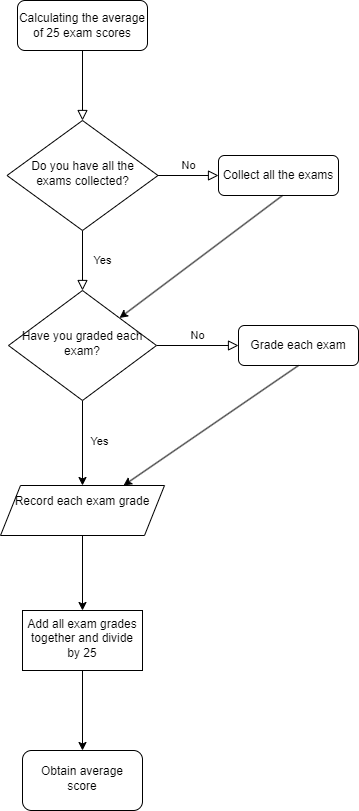

The diagram above was exported from draw.io. Its source (the exported page's mxGraphModel, read from the mxfile embedded in the PNG):
<mxGraphModel dx="2074" dy="1146" grid="1" gridSize="10" guides="1" tooltips="1" connect="1" arrows="1" fold="1" page="1" pageScale="1" pageWidth="827" pageHeight="1169" math="0" shadow="0">
  <root>
    <mxCell id="WIyWlLk6GJQsqaUBKTNV-0" />
    <mxCell id="WIyWlLk6GJQsqaUBKTNV-1" parent="WIyWlLk6GJQsqaUBKTNV-0" />
    <mxCell id="WIyWlLk6GJQsqaUBKTNV-2" value="" style="rounded=0;html=1;jettySize=auto;orthogonalLoop=1;fontSize=11;endArrow=block;endFill=0;endSize=8;strokeWidth=1;shadow=0;labelBackgroundColor=none;edgeStyle=orthogonalEdgeStyle;" parent="WIyWlLk6GJQsqaUBKTNV-1" source="WIyWlLk6GJQsqaUBKTNV-3" target="WIyWlLk6GJQsqaUBKTNV-6" edge="1">
      <mxGeometry relative="1" as="geometry" />
    </mxCell>
    <mxCell id="WIyWlLk6GJQsqaUBKTNV-3" value="Calculating the average of 25 exam scores" style="rounded=1;whiteSpace=wrap;html=1;fontSize=12;glass=0;strokeWidth=1;shadow=0;" parent="WIyWlLk6GJQsqaUBKTNV-1" vertex="1">
      <mxGeometry x="349" y="50" width="130" height="50" as="geometry" />
    </mxCell>
    <mxCell id="WIyWlLk6GJQsqaUBKTNV-4" value="Yes" style="rounded=0;html=1;jettySize=auto;orthogonalLoop=1;fontSize=11;endArrow=block;endFill=0;endSize=8;strokeWidth=1;shadow=0;labelBackgroundColor=none;edgeStyle=orthogonalEdgeStyle;" parent="WIyWlLk6GJQsqaUBKTNV-1" source="WIyWlLk6GJQsqaUBKTNV-6" target="WIyWlLk6GJQsqaUBKTNV-10" edge="1">
      <mxGeometry y="20" relative="1" as="geometry">
        <mxPoint as="offset" />
      </mxGeometry>
    </mxCell>
    <mxCell id="WIyWlLk6GJQsqaUBKTNV-5" value="No" style="edgeStyle=orthogonalEdgeStyle;rounded=0;html=1;jettySize=auto;orthogonalLoop=1;fontSize=11;endArrow=block;endFill=0;endSize=8;strokeWidth=1;shadow=0;labelBackgroundColor=none;" parent="WIyWlLk6GJQsqaUBKTNV-1" source="WIyWlLk6GJQsqaUBKTNV-6" target="WIyWlLk6GJQsqaUBKTNV-7" edge="1">
      <mxGeometry y="10" relative="1" as="geometry">
        <mxPoint as="offset" />
      </mxGeometry>
    </mxCell>
    <mxCell id="WIyWlLk6GJQsqaUBKTNV-6" value="Do you have all the exams collected?" style="rhombus;whiteSpace=wrap;html=1;shadow=0;fontFamily=Helvetica;fontSize=12;align=center;strokeWidth=1;spacing=6;spacingTop=-4;" parent="WIyWlLk6GJQsqaUBKTNV-1" vertex="1">
      <mxGeometry x="338.5" y="170" width="151" height="110" as="geometry" />
    </mxCell>
    <mxCell id="WIyWlLk6GJQsqaUBKTNV-7" value="Collect all the exams" style="rounded=1;whiteSpace=wrap;html=1;fontSize=12;glass=0;strokeWidth=1;shadow=0;" parent="WIyWlLk6GJQsqaUBKTNV-1" vertex="1">
      <mxGeometry x="550" y="205" width="120" height="40" as="geometry" />
    </mxCell>
    <mxCell id="WIyWlLk6GJQsqaUBKTNV-9" value="No" style="edgeStyle=orthogonalEdgeStyle;rounded=0;html=1;jettySize=auto;orthogonalLoop=1;fontSize=11;endArrow=block;endFill=0;endSize=8;strokeWidth=1;shadow=0;labelBackgroundColor=none;" parent="WIyWlLk6GJQsqaUBKTNV-1" source="WIyWlLk6GJQsqaUBKTNV-10" target="WIyWlLk6GJQsqaUBKTNV-12" edge="1">
      <mxGeometry y="10" relative="1" as="geometry">
        <mxPoint as="offset" />
      </mxGeometry>
    </mxCell>
    <mxCell id="YDGnDq3DtpZfrg6ygahK-2" value="" style="edgeStyle=orthogonalEdgeStyle;rounded=0;orthogonalLoop=1;jettySize=auto;html=1;" edge="1" parent="WIyWlLk6GJQsqaUBKTNV-1" source="WIyWlLk6GJQsqaUBKTNV-10" target="YDGnDq3DtpZfrg6ygahK-1">
      <mxGeometry relative="1" as="geometry" />
    </mxCell>
    <mxCell id="YDGnDq3DtpZfrg6ygahK-3" value="Yes" style="edgeLabel;html=1;align=center;verticalAlign=middle;resizable=0;points=[];" vertex="1" connectable="0" parent="YDGnDq3DtpZfrg6ygahK-2">
      <mxGeometry x="-0.0353" y="2" relative="1" as="geometry">
        <mxPoint x="14" y="-1" as="offset" />
      </mxGeometry>
    </mxCell>
    <mxCell id="WIyWlLk6GJQsqaUBKTNV-10" value="Have you graded each exam?" style="rhombus;whiteSpace=wrap;html=1;shadow=0;fontFamily=Helvetica;fontSize=12;align=center;strokeWidth=1;spacing=6;spacingTop=-4;" parent="WIyWlLk6GJQsqaUBKTNV-1" vertex="1">
      <mxGeometry x="340" y="340" width="148" height="110" as="geometry" />
    </mxCell>
    <mxCell id="WIyWlLk6GJQsqaUBKTNV-12" value="Grade each exam" style="rounded=1;whiteSpace=wrap;html=1;fontSize=12;glass=0;strokeWidth=1;shadow=0;" parent="WIyWlLk6GJQsqaUBKTNV-1" vertex="1">
      <mxGeometry x="570" y="375" width="120" height="40" as="geometry" />
    </mxCell>
    <mxCell id="YDGnDq3DtpZfrg6ygahK-6" value="" style="edgeStyle=orthogonalEdgeStyle;rounded=0;orthogonalLoop=1;jettySize=auto;html=1;" edge="1" parent="WIyWlLk6GJQsqaUBKTNV-1" source="YDGnDq3DtpZfrg6ygahK-1" target="YDGnDq3DtpZfrg6ygahK-5">
      <mxGeometry relative="1" as="geometry" />
    </mxCell>
    <mxCell id="YDGnDq3DtpZfrg6ygahK-1" value="Record each exam grade&lt;div&gt;&lt;br&gt;&lt;/div&gt;" style="shape=parallelogram;perimeter=parallelogramPerimeter;whiteSpace=wrap;html=1;fixedSize=1;shadow=0;strokeWidth=1;spacing=6;spacingTop=-4;" vertex="1" parent="WIyWlLk6GJQsqaUBKTNV-1">
      <mxGeometry x="332" y="535" width="164" height="50" as="geometry" />
    </mxCell>
    <mxCell id="YDGnDq3DtpZfrg6ygahK-8" value="" style="edgeStyle=orthogonalEdgeStyle;rounded=0;orthogonalLoop=1;jettySize=auto;html=1;" edge="1" parent="WIyWlLk6GJQsqaUBKTNV-1" source="YDGnDq3DtpZfrg6ygahK-5" target="YDGnDq3DtpZfrg6ygahK-7">
      <mxGeometry relative="1" as="geometry" />
    </mxCell>
    <mxCell id="YDGnDq3DtpZfrg6ygahK-5" value="Add all exam grades together and divide by 25" style="whiteSpace=wrap;html=1;shadow=0;strokeWidth=1;spacing=6;spacingTop=-4;" vertex="1" parent="WIyWlLk6GJQsqaUBKTNV-1">
      <mxGeometry x="354" y="660" width="120" height="60" as="geometry" />
    </mxCell>
    <mxCell id="YDGnDq3DtpZfrg6ygahK-7" value="Obtain average score" style="rounded=1;whiteSpace=wrap;html=1;shadow=0;strokeWidth=1;spacing=6;spacingTop=-4;" vertex="1" parent="WIyWlLk6GJQsqaUBKTNV-1">
      <mxGeometry x="354" y="800" width="120" height="60" as="geometry" />
    </mxCell>
    <mxCell id="YDGnDq3DtpZfrg6ygahK-10" value="" style="endArrow=classic;html=1;rounded=0;entryX=0.75;entryY=0;entryDx=0;entryDy=0;" edge="1" parent="WIyWlLk6GJQsqaUBKTNV-1" target="YDGnDq3DtpZfrg6ygahK-1">
      <mxGeometry width="50" height="50" relative="1" as="geometry">
        <mxPoint x="630" y="415" as="sourcePoint" />
        <mxPoint x="560" y="465" as="targetPoint" />
      </mxGeometry>
    </mxCell>
    <mxCell id="YDGnDq3DtpZfrg6ygahK-12" value="" style="endArrow=classic;html=1;rounded=0;entryX=1;entryY=0;entryDx=0;entryDy=0;" edge="1" parent="WIyWlLk6GJQsqaUBKTNV-1" target="WIyWlLk6GJQsqaUBKTNV-10">
      <mxGeometry width="50" height="50" relative="1" as="geometry">
        <mxPoint x="614" y="245" as="sourcePoint" />
        <mxPoint x="474" y="275" as="targetPoint" />
      </mxGeometry>
    </mxCell>
  </root>
</mxGraphModel>